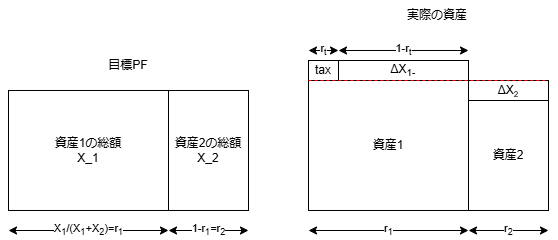

The diagram above was exported from draw.io. Its source (the exported page's mxGraphModel, read from the mxfile embedded in the PNG):
<mxGraphModel dx="1188" dy="651" grid="1" gridSize="10" guides="1" tooltips="1" connect="1" arrows="1" fold="1" page="1" pageScale="1" pageWidth="827" pageHeight="1169" math="0" shadow="0">
  <root>
    <mxCell id="0" />
    <mxCell id="1" parent="0" />
    <mxCell id="Q6YA07oBIweb8OujGic6-1" value="&lt;div&gt;資産1の総額&lt;/div&gt;X_1" style="rounded=0;whiteSpace=wrap;html=1;" vertex="1" parent="1">
      <mxGeometry x="40" y="140" width="160" height="120" as="geometry" />
    </mxCell>
    <mxCell id="Q6YA07oBIweb8OujGic6-2" value="&lt;div&gt;資産2の総額&lt;/div&gt;X_2" style="rounded=0;whiteSpace=wrap;html=1;" vertex="1" parent="1">
      <mxGeometry x="200" y="140" width="80" height="120" as="geometry" />
    </mxCell>
    <mxCell id="Q6YA07oBIweb8OujGic6-3" value="X&lt;sub&gt;1&lt;/sub&gt;/(X&lt;sub&gt;1&lt;/sub&gt;+X&lt;sub&gt;2&lt;/sub&gt;)=r&lt;sub&gt;1&lt;/sub&gt;" style="endArrow=classic;startArrow=classic;html=1;rounded=0;strokeColor=default;align=center;verticalAlign=middle;fontFamily=Helvetica;fontSize=11;fontColor=default;labelBackgroundColor=default;" edge="1" parent="1">
      <mxGeometry width="50" height="50" relative="1" as="geometry">
        <mxPoint x="40" y="280" as="sourcePoint" />
        <mxPoint x="200" y="280" as="targetPoint" />
      </mxGeometry>
    </mxCell>
    <mxCell id="Q6YA07oBIweb8OujGic6-5" value="1-r&lt;sub&gt;1&lt;/sub&gt;=r&lt;sub&gt;2&lt;/sub&gt;" style="endArrow=classic;startArrow=classic;html=1;rounded=0;strokeColor=default;align=center;verticalAlign=middle;fontFamily=Helvetica;fontSize=11;fontColor=default;labelBackgroundColor=default;" edge="1" parent="1">
      <mxGeometry width="50" height="50" relative="1" as="geometry">
        <mxPoint x="200" y="280" as="sourcePoint" />
        <mxPoint x="280" y="280" as="targetPoint" />
      </mxGeometry>
    </mxCell>
    <mxCell id="Q6YA07oBIweb8OujGic6-7" value="目標PF" style="text;html=1;align=center;verticalAlign=middle;whiteSpace=wrap;rounded=0;" vertex="1" parent="1">
      <mxGeometry x="130" y="100" width="60" height="30" as="geometry" />
    </mxCell>
    <mxCell id="Q6YA07oBIweb8OujGic6-8" value="&lt;div&gt;資産1&lt;/div&gt;" style="rounded=0;whiteSpace=wrap;html=1;" vertex="1" parent="1">
      <mxGeometry x="340" y="130" width="160" height="130" as="geometry" />
    </mxCell>
    <mxCell id="Q6YA07oBIweb8OujGic6-9" value="&lt;div&gt;資産2&lt;/div&gt;" style="rounded=0;whiteSpace=wrap;html=1;" vertex="1" parent="1">
      <mxGeometry x="500" y="150" width="80" height="110" as="geometry" />
    </mxCell>
    <mxCell id="Q6YA07oBIweb8OujGic6-10" value="r&lt;sub&gt;1&lt;/sub&gt;" style="endArrow=classic;startArrow=classic;html=1;rounded=0;strokeColor=default;align=center;verticalAlign=middle;fontFamily=Helvetica;fontSize=11;fontColor=default;labelBackgroundColor=default;" edge="1" parent="1">
      <mxGeometry width="50" height="50" relative="1" as="geometry">
        <mxPoint x="340" y="280" as="sourcePoint" />
        <mxPoint x="500" y="280" as="targetPoint" />
      </mxGeometry>
    </mxCell>
    <mxCell id="Q6YA07oBIweb8OujGic6-12" value="r&lt;sub&gt;2&lt;/sub&gt;" style="endArrow=classic;startArrow=classic;html=1;rounded=0;strokeColor=default;align=center;verticalAlign=middle;fontFamily=Helvetica;fontSize=11;fontColor=default;labelBackgroundColor=default;" edge="1" parent="1">
      <mxGeometry width="50" height="50" relative="1" as="geometry">
        <mxPoint x="500" y="280" as="sourcePoint" />
        <mxPoint x="580" y="280" as="targetPoint" />
      </mxGeometry>
    </mxCell>
    <mxCell id="Q6YA07oBIweb8OujGic6-13" value="" style="edgeLabel;html=1;align=center;verticalAlign=middle;resizable=0;points=[];rounded=0;strokeColor=default;fontFamily=Helvetica;fontSize=11;fontColor=default;labelBackgroundColor=default;" vertex="1" connectable="0" parent="Q6YA07oBIweb8OujGic6-12">
      <mxGeometry x="0.3125" y="-5" relative="1" as="geometry">
        <mxPoint as="offset" />
      </mxGeometry>
    </mxCell>
    <mxCell id="Q6YA07oBIweb8OujGic6-14" value="実際の資産" style="text;html=1;align=center;verticalAlign=middle;whiteSpace=wrap;rounded=0;" vertex="1" parent="1">
      <mxGeometry x="414" y="50" width="110" height="30" as="geometry" />
    </mxCell>
    <mxCell id="Q6YA07oBIweb8OujGic6-18" value="&lt;div&gt;ΔX&lt;sub&gt;1-&lt;/sub&gt;&lt;/div&gt;" style="rounded=0;whiteSpace=wrap;html=1;" vertex="1" parent="1">
      <mxGeometry x="370" y="110" width="130" height="20" as="geometry" />
    </mxCell>
    <mxCell id="Q6YA07oBIweb8OujGic6-19" value="&lt;div&gt;tax&lt;/div&gt;" style="rounded=0;whiteSpace=wrap;html=1;" vertex="1" parent="1">
      <mxGeometry x="340" y="110" width="30" height="20" as="geometry" />
    </mxCell>
    <mxCell id="Q6YA07oBIweb8OujGic6-20" value="&lt;div&gt;ΔX&lt;span style=&quot;font-size: 10px;&quot;&gt;&lt;sub&gt;2&lt;/sub&gt;&lt;/span&gt;&lt;/div&gt;" style="rounded=0;whiteSpace=wrap;html=1;" vertex="1" parent="1">
      <mxGeometry x="500" y="130" width="80" height="20" as="geometry" />
    </mxCell>
    <mxCell id="Q6YA07oBIweb8OujGic6-15" value="" style="endArrow=none;html=1;rounded=0;dashed=1;strokeColor=#FF0000;" edge="1" parent="1">
      <mxGeometry width="50" height="50" relative="1" as="geometry">
        <mxPoint x="340" y="130" as="sourcePoint" />
        <mxPoint x="580" y="130" as="targetPoint" />
      </mxGeometry>
    </mxCell>
    <mxCell id="Q6YA07oBIweb8OujGic6-22" value="r&lt;sub&gt;t&lt;/sub&gt;" style="endArrow=classic;startArrow=classic;html=1;rounded=0;strokeColor=default;align=center;verticalAlign=middle;fontFamily=Helvetica;fontSize=11;fontColor=default;labelBackgroundColor=default;" edge="1" parent="1">
      <mxGeometry width="50" height="50" relative="1" as="geometry">
        <mxPoint x="340" y="100" as="sourcePoint" />
        <mxPoint x="370" y="100" as="targetPoint" />
      </mxGeometry>
    </mxCell>
    <mxCell id="Q6YA07oBIweb8OujGic6-23" value="1-r&lt;sub&gt;t&lt;/sub&gt;" style="endArrow=classic;startArrow=classic;html=1;rounded=0;strokeColor=default;align=center;verticalAlign=middle;fontFamily=Helvetica;fontSize=11;fontColor=default;labelBackgroundColor=default;" edge="1" parent="1">
      <mxGeometry width="50" height="50" relative="1" as="geometry">
        <mxPoint x="370" y="100" as="sourcePoint" />
        <mxPoint x="500" y="100" as="targetPoint" />
      </mxGeometry>
    </mxCell>
  </root>
</mxGraphModel>